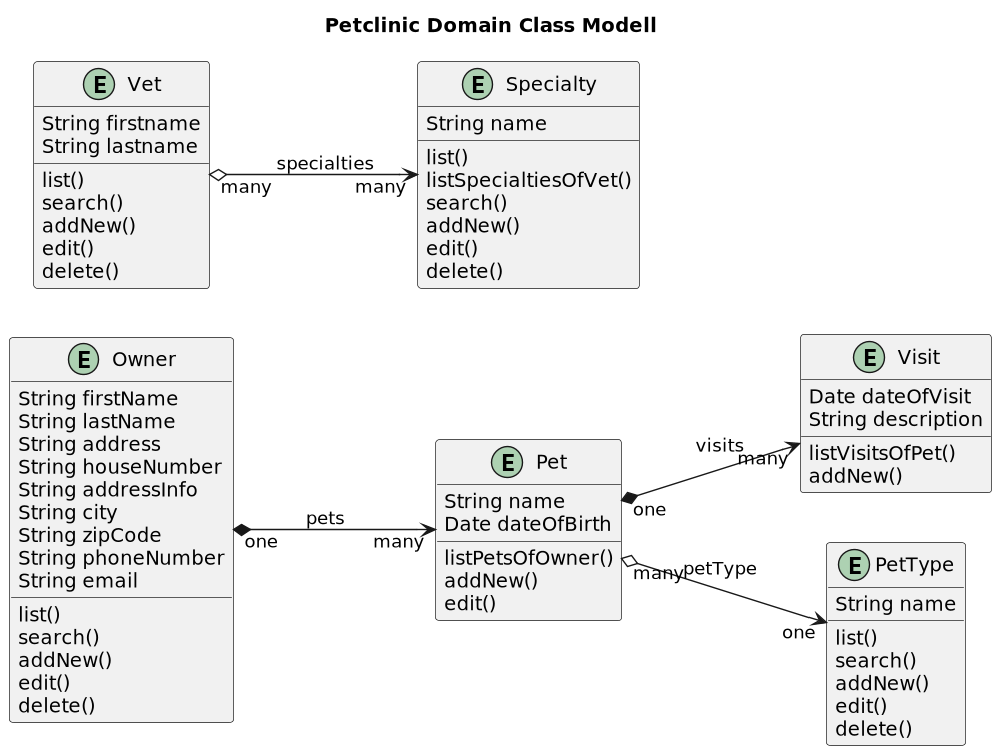

The diagram above was rendered by PlantUML. Its source (embedded in the PNG):
@startuml


title Petclinic Domain Class Modell
'https://plantuml.com/class-diagram

left to right direction
'top to bottom direction

scale 1000 width

entity Owner {
 String firstName
 String lastName
 String address
 String houseNumber
 String addressInfo
 String city
 String zipCode
 String phoneNumber
 String email
 list()
 search()
 addNew()
 edit()
 delete()
}

entity Pet {
    String name
    Date dateOfBirth
    listPetsOfOwner()
    addNew()
    edit()
}

entity Visit {
    Date dateOfVisit
    String description
    listVisitsOfPet()
    addNew()
}

entity PetType {
    String name
    list()
    search()
    addNew()
    edit()
    delete()
}

entity Vet {
    String firstname
    String lastname
    list()
    search()
    addNew()
    edit()
    delete()
}


entity Specialty {
    String name
    list()
    listSpecialtiesOfVet()
    search()
    addNew()
    edit()
    delete()
}

Owner "one"  *--> "many"  Pet: pets
Pet "one" *--> "many" Visit: visits
Pet "many"  o-->  "one" PetType: petType
Vet "many" o--> "many" Specialty: specialties
@enduml